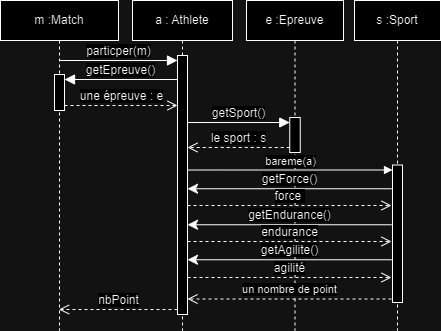

The diagram above was exported from draw.io. Its source (the exported page's mxGraphModel, read from the mxfile embedded in the PNG):
<mxGraphModel dx="1690" dy="522" grid="0" gridSize="10" guides="1" tooltips="1" connect="1" arrows="1" fold="1" page="0" pageScale="1" pageWidth="827" pageHeight="1169" math="0" shadow="0">
  <root>
    <mxCell id="2ymkgvc_tZvrGhQAmaV8-0" />
    <mxCell id="2ymkgvc_tZvrGhQAmaV8-1" parent="2ymkgvc_tZvrGhQAmaV8-0" />
    <mxCell id="2ymkgvc_tZvrGhQAmaV8-10" value="e :Epreuve" style="shape=umlLifeline;perimeter=lifelinePerimeter;whiteSpace=wrap;html=1;container=1;dropTarget=0;collapsible=0;recursiveResize=0;outlineConnect=0;portConstraint=eastwest;newEdgeStyle={&quot;curved&quot;:0,&quot;rounded&quot;:0};" parent="2ymkgvc_tZvrGhQAmaV8-1" vertex="1">
      <mxGeometry x="24" y="31" width="97" height="330" as="geometry" />
    </mxCell>
    <mxCell id="2ymkgvc_tZvrGhQAmaV8-11" value="" style="html=1;points=[[0,0,0,0,5],[0,1,0,0,-5],[1,0,0,0,5],[1,1,0,0,-5]];perimeter=orthogonalPerimeter;outlineConnect=0;targetShapes=umlLifeline;portConstraint=eastwest;newEdgeStyle={&quot;curved&quot;:0,&quot;rounded&quot;:0};" parent="2ymkgvc_tZvrGhQAmaV8-10" vertex="1">
      <mxGeometry x="43.25" y="117" width="10.5" height="35" as="geometry" />
    </mxCell>
    <mxCell id="hSJ20Rhfsw8cnimeTLJN-2" value="s :Sport" style="shape=umlLifeline;perimeter=lifelinePerimeter;whiteSpace=wrap;html=1;container=1;dropTarget=0;collapsible=0;recursiveResize=0;outlineConnect=0;portConstraint=eastwest;newEdgeStyle={&quot;curved&quot;:0,&quot;rounded&quot;:0};" parent="2ymkgvc_tZvrGhQAmaV8-1" vertex="1">
      <mxGeometry x="132" y="31" width="86" height="330" as="geometry" />
    </mxCell>
    <mxCell id="2ymkgvc_tZvrGhQAmaV8-28" style="edgeStyle=none;curved=1;rounded=0;orthogonalLoop=1;jettySize=auto;html=1;fontSize=12;startSize=8;endSize=8;" parent="hSJ20Rhfsw8cnimeTLJN-2" edge="1">
      <mxGeometry relative="1" as="geometry">
        <mxPoint x="-306.79999999999984" y="287.5" as="sourcePoint" />
        <mxPoint x="-306.79999999999995" y="287.5" as="targetPoint" />
      </mxGeometry>
    </mxCell>
    <mxCell id="whyHzbymRuhvwXPv0vKo-12" value="" style="html=1;points=[[0,0,0,0,5],[0,1,0,0,-5],[1,0,0,0,5],[1,1,0,0,-5]];perimeter=orthogonalPerimeter;outlineConnect=0;targetShapes=umlLifeline;portConstraint=eastwest;newEdgeStyle={&quot;curved&quot;:0,&quot;rounded&quot;:0};" parent="hSJ20Rhfsw8cnimeTLJN-2" vertex="1">
      <mxGeometry x="38" y="164.5" width="10" height="137.5" as="geometry" />
    </mxCell>
    <mxCell id="2ymkgvc_tZvrGhQAmaV8-3" value="m :Match" style="shape=umlLifeline;perimeter=lifelinePerimeter;whiteSpace=wrap;html=1;container=1;dropTarget=0;collapsible=0;recursiveResize=0;outlineConnect=0;portConstraint=eastwest;newEdgeStyle={&quot;curved&quot;:0,&quot;rounded&quot;:0};" parent="2ymkgvc_tZvrGhQAmaV8-1" vertex="1">
      <mxGeometry x="-222" y="31" width="118" height="330" as="geometry" />
    </mxCell>
    <mxCell id="2ymkgvc_tZvrGhQAmaV8-4" value="" style="html=1;points=[[0,0,0,0,5],[0,1,0,0,-5],[1,0,0,0,5],[1,1,0,0,-5]];perimeter=orthogonalPerimeter;outlineConnect=0;targetShapes=umlLifeline;portConstraint=eastwest;newEdgeStyle={&quot;curved&quot;:0,&quot;rounded&quot;:0};" parent="2ymkgvc_tZvrGhQAmaV8-3" vertex="1">
      <mxGeometry x="54" y="74" width="10" height="36" as="geometry" />
    </mxCell>
    <mxCell id="2ymkgvc_tZvrGhQAmaV8-5" value="a : Athlete" style="shape=umlLifeline;perimeter=lifelinePerimeter;whiteSpace=wrap;html=1;container=1;dropTarget=0;collapsible=0;recursiveResize=0;outlineConnect=0;portConstraint=eastwest;newEdgeStyle={&quot;curved&quot;:0,&quot;rounded&quot;:0};" parent="2ymkgvc_tZvrGhQAmaV8-1" vertex="1">
      <mxGeometry x="-90" y="31" width="100" height="330" as="geometry" />
    </mxCell>
    <mxCell id="2ymkgvc_tZvrGhQAmaV8-6" value="" style="html=1;points=[[0,0,0,0,5],[0,1,0,0,-5],[1,0,0,0,5],[1,1,0,0,-5]];perimeter=orthogonalPerimeter;outlineConnect=0;targetShapes=umlLifeline;portConstraint=eastwest;newEdgeStyle={&quot;curved&quot;:0,&quot;rounded&quot;:0};" parent="2ymkgvc_tZvrGhQAmaV8-5" vertex="1">
      <mxGeometry x="45" y="55" width="10" height="259" as="geometry" />
    </mxCell>
    <mxCell id="2ymkgvc_tZvrGhQAmaV8-7" value="getEpreuve()" style="html=1;verticalAlign=bottom;endArrow=block;curved=0;rounded=0;entryX=1;entryY=0;entryDx=0;entryDy=5;fontSize=12;startSize=8;endSize=8;" parent="2ymkgvc_tZvrGhQAmaV8-1" source="2ymkgvc_tZvrGhQAmaV8-6" target="2ymkgvc_tZvrGhQAmaV8-4" edge="1">
      <mxGeometry relative="1" as="geometry">
        <mxPoint x="-74" y="153" as="sourcePoint" />
      </mxGeometry>
    </mxCell>
    <mxCell id="2ymkgvc_tZvrGhQAmaV8-8" value="une épreuve : e" style="html=1;verticalAlign=bottom;endArrow=open;dashed=1;endSize=8;curved=0;rounded=0;exitX=1;exitY=1;exitDx=0;exitDy=-5;fontSize=12;" parent="2ymkgvc_tZvrGhQAmaV8-1" source="2ymkgvc_tZvrGhQAmaV8-4" target="2ymkgvc_tZvrGhQAmaV8-6" edge="1">
      <mxGeometry relative="1" as="geometry">
        <mxPoint x="-60" y="234" as="targetPoint" />
      </mxGeometry>
    </mxCell>
    <mxCell id="2ymkgvc_tZvrGhQAmaV8-9" value="particper(m)" style="html=1;verticalAlign=bottom;endArrow=block;curved=0;rounded=0;entryX=0;entryY=0;entryDx=0;entryDy=5;fontSize=12;startSize=8;endSize=8;" parent="2ymkgvc_tZvrGhQAmaV8-1" source="2ymkgvc_tZvrGhQAmaV8-3" target="2ymkgvc_tZvrGhQAmaV8-6" edge="1">
      <mxGeometry relative="1" as="geometry">
        <mxPoint x="-51" y="153" as="sourcePoint" />
      </mxGeometry>
    </mxCell>
    <mxCell id="lshPnv9aE4XMO1a7q1Se-0" value="getSport()" style="html=1;verticalAlign=bottom;endArrow=block;curved=0;rounded=0;fontSize=12;startSize=8;endSize=8;entryX=0;entryY=0;entryDx=0;entryDy=5;entryPerimeter=0;" parent="2ymkgvc_tZvrGhQAmaV8-1" source="2ymkgvc_tZvrGhQAmaV8-6" target="2ymkgvc_tZvrGhQAmaV8-11" edge="1">
      <mxGeometry relative="1" as="geometry">
        <mxPoint x="-35" y="241" as="sourcePoint" />
        <mxPoint x="15" y="202" as="targetPoint" />
      </mxGeometry>
    </mxCell>
    <mxCell id="2ymkgvc_tZvrGhQAmaV8-31" value="le sport : s" style="html=1;verticalAlign=bottom;endArrow=open;dashed=1;endSize=8;curved=0;rounded=0;exitX=0;exitY=1;exitDx=0;exitDy=-5;fontSize=12;" parent="2ymkgvc_tZvrGhQAmaV8-1" source="2ymkgvc_tZvrGhQAmaV8-11" target="2ymkgvc_tZvrGhQAmaV8-6" edge="1">
      <mxGeometry relative="1" as="geometry">
        <mxPoint x="-213" y="267" as="targetPoint" />
      </mxGeometry>
    </mxCell>
    <mxCell id="2ymkgvc_tZvrGhQAmaV8-32" value="nbPoint" style="html=1;verticalAlign=bottom;endArrow=open;dashed=1;endSize=8;curved=0;rounded=0;fontSize=12;exitX=0;exitY=1;exitDx=0;exitDy=-5;exitPerimeter=0;" parent="2ymkgvc_tZvrGhQAmaV8-1" source="2ymkgvc_tZvrGhQAmaV8-6" target="2ymkgvc_tZvrGhQAmaV8-3" edge="1">
      <mxGeometry relative="1" as="geometry">
        <mxPoint x="-399" y="501" as="targetPoint" />
        <mxPoint x="-330" y="594" as="sourcePoint" />
      </mxGeometry>
    </mxCell>
    <mxCell id="hSJ20Rhfsw8cnimeTLJN-1" value="getForce()" style="html=1;verticalAlign=bottom;endArrow=classic;curved=0;rounded=0;fontSize=12;startSize=8;endSize=8;startArrow=none;startFill=0;endFill=1;" parent="2ymkgvc_tZvrGhQAmaV8-1" edge="1">
      <mxGeometry relative="1" as="geometry">
        <mxPoint x="169.00000000000023" y="219.2499999999999" as="sourcePoint" />
        <mxPoint x="-35" y="219.2499999999999" as="targetPoint" />
      </mxGeometry>
    </mxCell>
    <mxCell id="2ymkgvc_tZvrGhQAmaV8-17" value="force&amp;nbsp;" style="html=1;verticalAlign=bottom;endArrow=open;dashed=1;endSize=8;curved=0;rounded=0;fontSize=12;startArrow=none;startFill=0;endFill=0;" parent="2ymkgvc_tZvrGhQAmaV8-1" edge="1">
      <mxGeometry relative="1" as="geometry">
        <mxPoint x="169.00000000000023" y="236" as="targetPoint" />
        <mxPoint x="-35" y="236" as="sourcePoint" />
      </mxGeometry>
    </mxCell>
    <mxCell id="2ymkgvc_tZvrGhQAmaV8-19" value="getEndurance()" style="html=1;verticalAlign=bottom;endArrow=classic;curved=0;rounded=0;fontSize=12;startSize=8;endSize=8;startArrow=none;startFill=0;endFill=1;" parent="2ymkgvc_tZvrGhQAmaV8-1" edge="1">
      <mxGeometry relative="1" as="geometry">
        <mxPoint x="169" y="255.25" as="sourcePoint" />
        <mxPoint x="-35" y="255.25" as="targetPoint" />
      </mxGeometry>
    </mxCell>
    <mxCell id="hSJ20Rhfsw8cnimeTLJN-0" value="endurance" style="html=1;verticalAlign=bottom;endArrow=open;dashed=1;endSize=8;curved=0;rounded=0;fontSize=12;startArrow=none;startFill=0;endFill=0;" parent="2ymkgvc_tZvrGhQAmaV8-1" edge="1">
      <mxGeometry relative="1" as="geometry">
        <mxPoint x="169" y="272" as="targetPoint" />
        <mxPoint x="-35" y="272" as="sourcePoint" />
      </mxGeometry>
    </mxCell>
    <mxCell id="2ymkgvc_tZvrGhQAmaV8-21" value="getAgilite()" style="html=1;verticalAlign=bottom;endArrow=classic;curved=0;rounded=0;fontSize=12;startSize=8;endSize=8;startArrow=none;startFill=0;endFill=1;" parent="2ymkgvc_tZvrGhQAmaV8-1" edge="1">
      <mxGeometry relative="1" as="geometry">
        <mxPoint x="169" y="290.25" as="sourcePoint" />
        <mxPoint x="-35" y="290.25" as="targetPoint" />
      </mxGeometry>
    </mxCell>
    <mxCell id="2ymkgvc_tZvrGhQAmaV8-20" value="agilité" style="html=1;verticalAlign=bottom;endArrow=open;dashed=1;endSize=8;curved=0;rounded=0;fontSize=12;startArrow=none;startFill=0;endFill=0;" parent="2ymkgvc_tZvrGhQAmaV8-1" edge="1">
      <mxGeometry x="-0.001" relative="1" as="geometry">
        <mxPoint x="169" y="308" as="targetPoint" />
        <mxPoint as="offset" />
        <mxPoint x="-35" y="308" as="sourcePoint" />
      </mxGeometry>
    </mxCell>
    <mxCell id="whyHzbymRuhvwXPv0vKo-13" value="bareme(a)" style="html=1;verticalAlign=bottom;endArrow=block;curved=0;rounded=0;entryX=0;entryY=0;entryDx=0;entryDy=5;" parent="2ymkgvc_tZvrGhQAmaV8-1" source="2ymkgvc_tZvrGhQAmaV8-6" target="whyHzbymRuhvwXPv0vKo-12" edge="1">
      <mxGeometry relative="1" as="geometry">
        <mxPoint x="99" y="241" as="sourcePoint" />
      </mxGeometry>
    </mxCell>
    <mxCell id="whyHzbymRuhvwXPv0vKo-14" value="un nombre de point" style="html=1;verticalAlign=bottom;endArrow=open;dashed=1;endSize=8;curved=0;rounded=0;exitX=0;exitY=1;exitDx=0;exitDy=-5;" parent="2ymkgvc_tZvrGhQAmaV8-1" edge="1">
      <mxGeometry relative="1" as="geometry">
        <mxPoint x="-35" y="329.4999999999999" as="targetPoint" />
        <mxPoint x="169" y="329.4999999999999" as="sourcePoint" />
      </mxGeometry>
    </mxCell>
  </root>
</mxGraphModel>